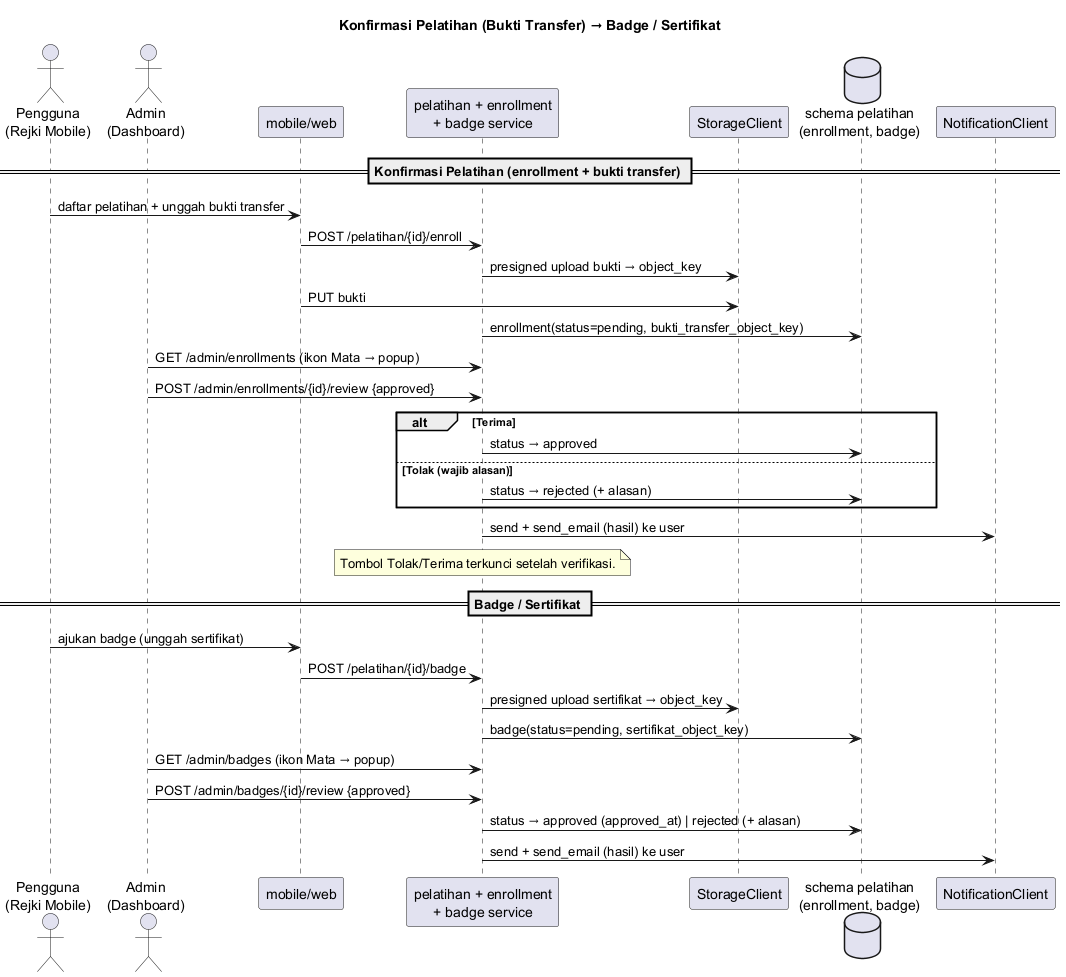

The diagram above was rendered by PlantUML. Its source (embedded in the PNG):
@startuml training-enrollment-badge
title Konfirmasi Pelatihan (Bukti Transfer) → Badge / Sertifikat
' Sumber: prd-dashboard.md §5.4-§5.5 + prd-mobile.md §5.1 (FR-MOB-TRN-07/08). add-pelatihan-enrollment-badge.

actor "Pengguna\n(Rejki Mobile)" as user
actor "Admin\n(Dashboard)" as admin
participant "mobile/web" as app
participant "pelatihan + enrollment\n+ badge service" as svc
participant "StorageClient" as stor
database "schema pelatihan\n(enrollment, badge)" as db
participant "NotificationClient" as notif

== Konfirmasi Pelatihan (enrollment + bukti transfer) ==
user -> app : daftar pelatihan + unggah bukti transfer
app -> svc : POST /pelatihan/{id}/enroll
svc -> stor : presigned upload bukti → object_key
app -> stor : PUT bukti
svc -> db : enrollment(status=pending, bukti_transfer_object_key)

admin -> svc : GET /admin/enrollments (ikon Mata → popup)
admin -> svc : POST /admin/enrollments/{id}/review {approved}
alt Terima
  svc -> db : status → approved
else Tolak (wajib alasan)
  svc -> db : status → rejected (+ alasan)
end
svc -> notif : send + send_email (hasil) ke user
note over svc : Tombol Tolak/Terima terkunci setelah verifikasi.

== Badge / Sertifikat ==
user -> app : ajukan badge (unggah sertifikat)
app -> svc : POST /pelatihan/{id}/badge
svc -> stor : presigned upload sertifikat → object_key
svc -> db : badge(status=pending, sertifikat_object_key)

admin -> svc : GET /admin/badges (ikon Mata → popup)
admin -> svc : POST /admin/badges/{id}/review {approved}
svc -> db : status → approved (approved_at) | rejected (+ alasan)
svc -> notif : send + send_email (hasil) ke user
@enduml